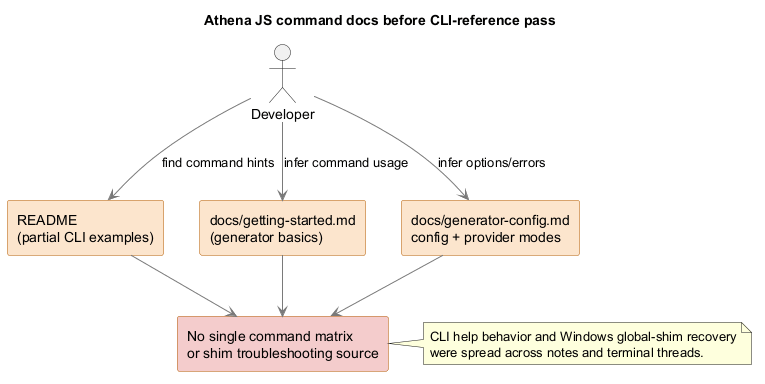

The diagram above was rendered by PlantUML. Its source (embedded in the PNG):
@startuml
title Athena JS command docs before CLI-reference pass

skinparam backgroundColor #FFFFFF
skinparam shadowing false
skinparam Rectangle {
  BackgroundColor #FCE5CD
  BorderColor #B45F06
}
skinparam ArrowColor #7A7A7A

actor "Developer" as Dev

rectangle "README\n(partial CLI examples)" as Readme #FCE5CD
rectangle "docs/getting-started.md\n(generator basics)" as GettingStarted #FCE5CD
rectangle "docs/generator-config.md\nconfig + provider modes" as GeneratorConfig #FCE5CD
rectangle "No single command matrix\nor shim troubleshooting source" as Gap #F4CCCC

Dev --> Readme : find command hints
Dev --> GettingStarted : infer command usage
Dev --> GeneratorConfig : infer options/errors
Readme --> Gap
GettingStarted --> Gap
GeneratorConfig --> Gap

note right of Gap
CLI help behavior and Windows global-shim recovery
were spread across notes and terminal threads.
end note

@enduml